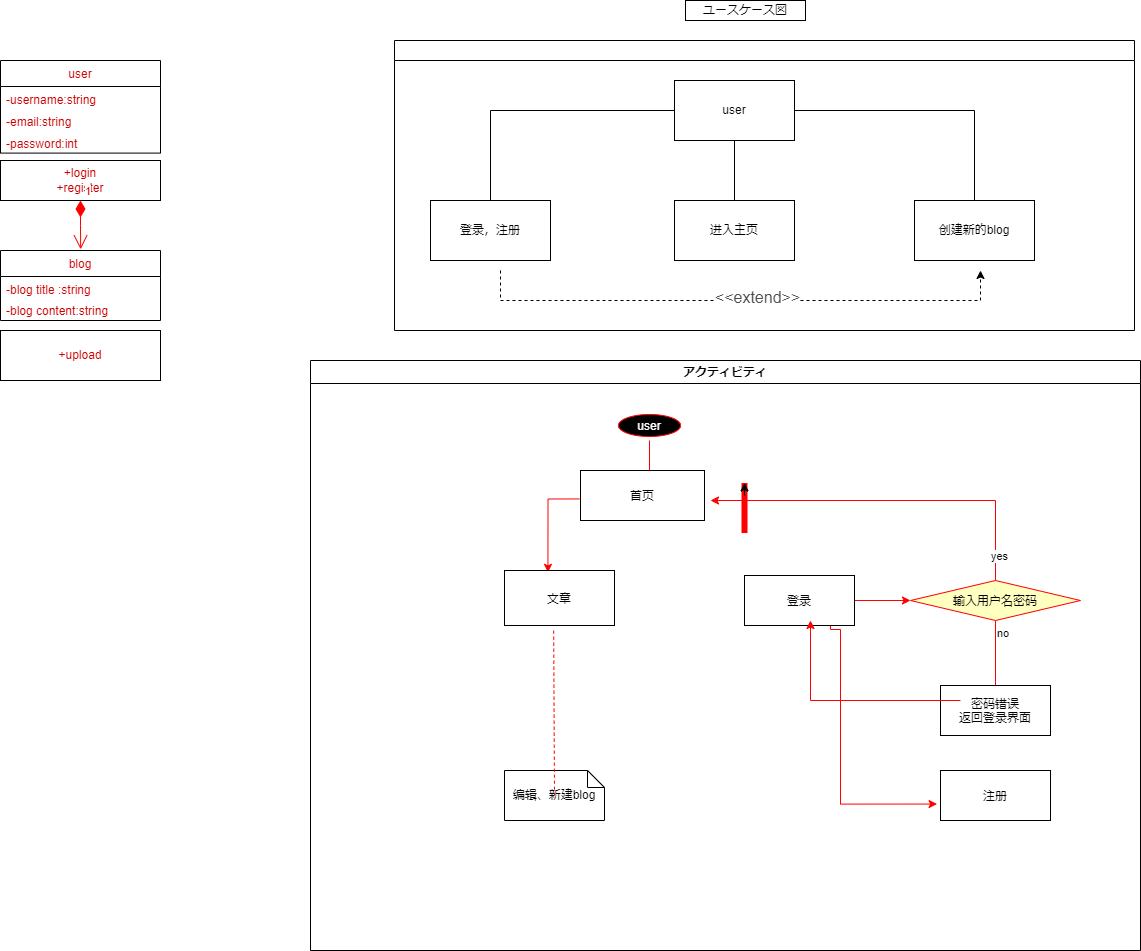

The diagram above was exported from draw.io. Its source (the exported page's mxGraphModel, read from the mxfile embedded in the PNG):
<mxGraphModel dx="1865" dy="547" grid="1" gridSize="10" guides="1" tooltips="1" connect="1" arrows="1" fold="1" page="1" pageScale="1" pageWidth="827" pageHeight="1169" math="0" shadow="0">
  <root>
    <mxCell id="0" />
    <mxCell id="1" parent="0" />
    <mxCell id="dNxyNK7c78bLwvsdeMH5-11" value="" style="swimlane;html=1;startSize=20;horizontal=1;containerType=tree;glass=0;" parent="1" vertex="1">
      <mxGeometry x="44" y="90" width="740" height="290" as="geometry" />
    </mxCell>
    <mxCell id="MEE-5n64z5JgvB7CfafD-5" style="edgeStyle=orthogonalEdgeStyle;rounded=0;orthogonalLoop=1;jettySize=auto;html=1;entryX=0.5;entryY=0;entryDx=0;entryDy=0;" parent="dNxyNK7c78bLwvsdeMH5-11" source="MEE-5n64z5JgvB7CfafD-4" target="MEE-5n64z5JgvB7CfafD-2" edge="1">
      <mxGeometry relative="1" as="geometry" />
    </mxCell>
    <mxCell id="MEE-5n64z5JgvB7CfafD-7" style="edgeStyle=orthogonalEdgeStyle;rounded=0;orthogonalLoop=1;jettySize=auto;html=1;entryX=0.5;entryY=0;entryDx=0;entryDy=0;" parent="dNxyNK7c78bLwvsdeMH5-11" source="MEE-5n64z5JgvB7CfafD-4" target="MEE-5n64z5JgvB7CfafD-1" edge="1">
      <mxGeometry relative="1" as="geometry" />
    </mxCell>
    <mxCell id="MEE-5n64z5JgvB7CfafD-59" style="edgeStyle=orthogonalEdgeStyle;rounded=0;orthogonalLoop=1;jettySize=auto;html=1;entryX=0.5;entryY=0;entryDx=0;entryDy=0;" parent="dNxyNK7c78bLwvsdeMH5-11" source="MEE-5n64z5JgvB7CfafD-4" target="MEE-5n64z5JgvB7CfafD-58" edge="1">
      <mxGeometry relative="1" as="geometry" />
    </mxCell>
    <mxCell id="MEE-5n64z5JgvB7CfafD-4" value="user" style="rounded=0;whiteSpace=wrap;html=1;" parent="dNxyNK7c78bLwvsdeMH5-11" vertex="1">
      <mxGeometry x="280" y="40" width="120" height="60" as="geometry" />
    </mxCell>
    <mxCell id="MEE-5n64z5JgvB7CfafD-2" value="进入主页" style="rounded=0;whiteSpace=wrap;html=1;" parent="dNxyNK7c78bLwvsdeMH5-11" vertex="1">
      <mxGeometry x="280" y="160" width="120" height="60" as="geometry" />
    </mxCell>
    <mxCell id="MEE-5n64z5JgvB7CfafD-1" value="创建新的blog" style="rounded=0;whiteSpace=wrap;html=1;" parent="dNxyNK7c78bLwvsdeMH5-11" vertex="1">
      <mxGeometry x="520" y="160" width="120" height="60" as="geometry" />
    </mxCell>
    <mxCell id="MEE-5n64z5JgvB7CfafD-58" value="登录，注册" style="rounded=0;whiteSpace=wrap;html=1;" parent="dNxyNK7c78bLwvsdeMH5-11" vertex="1">
      <mxGeometry x="36" y="160" width="120" height="60" as="geometry" />
    </mxCell>
    <mxCell id="MEE-5n64z5JgvB7CfafD-8" value="ユースケース図" style="whiteSpace=wrap;html=1;" parent="1" vertex="1">
      <mxGeometry x="335" y="50" width="120" height="20" as="geometry" />
    </mxCell>
    <mxCell id="MEE-5n64z5JgvB7CfafD-18" value="アクティビティ" style="swimlane;whiteSpace=wrap" parent="1" vertex="1">
      <mxGeometry x="-40" y="410" width="830" height="590" as="geometry" />
    </mxCell>
    <mxCell id="MEE-5n64z5JgvB7CfafD-19" value="user" style="ellipse;shape=startState;fillColor=#000000;strokeColor=#ff0000;fontColor=#FFFFFF;" parent="MEE-5n64z5JgvB7CfafD-18" vertex="1">
      <mxGeometry x="304" y="50" width="70" height="30" as="geometry" />
    </mxCell>
    <mxCell id="MEE-5n64z5JgvB7CfafD-20" value="" style="edgeStyle=elbowEdgeStyle;elbow=horizontal;verticalAlign=bottom;endArrow=open;endSize=8;strokeColor=#FF0000;endFill=1;rounded=0" parent="MEE-5n64z5JgvB7CfafD-18" source="MEE-5n64z5JgvB7CfafD-19" edge="1">
      <mxGeometry x="40" y="20" as="geometry">
        <mxPoint x="340" y="120" as="targetPoint" />
        <Array as="points">
          <mxPoint x="339" y="100" />
        </Array>
      </mxGeometry>
    </mxCell>
    <mxCell id="MEE-5n64z5JgvB7CfafD-73" style="edgeStyle=orthogonalEdgeStyle;rounded=0;orthogonalLoop=1;jettySize=auto;html=1;entryX=0.395;entryY=0.034;entryDx=0;entryDy=0;entryPerimeter=0;strokeColor=#FF0000;exitX=-0.009;exitY=0.569;exitDx=0;exitDy=0;exitPerimeter=0;" parent="MEE-5n64z5JgvB7CfafD-18" source="MEE-5n64z5JgvB7CfafD-21" target="MEE-5n64z5JgvB7CfafD-24" edge="1">
      <mxGeometry relative="1" as="geometry">
        <mxPoint x="260" y="135" as="sourcePoint" />
        <Array as="points">
          <mxPoint x="237" y="139" />
        </Array>
      </mxGeometry>
    </mxCell>
    <mxCell id="MEE-5n64z5JgvB7CfafD-21" value="首页" style="" parent="MEE-5n64z5JgvB7CfafD-18" vertex="1">
      <mxGeometry x="270" y="110" width="124" height="50" as="geometry" />
    </mxCell>
    <mxCell id="MEE-5n64z5JgvB7CfafD-70" style="edgeStyle=orthogonalEdgeStyle;rounded=0;orthogonalLoop=1;jettySize=auto;html=1;entryX=0;entryY=0.5;entryDx=0;entryDy=0;strokeColor=#FF0000;" parent="MEE-5n64z5JgvB7CfafD-18" target="MEE-5n64z5JgvB7CfafD-26" edge="1">
      <mxGeometry relative="1" as="geometry">
        <mxPoint x="540" y="240" as="sourcePoint" />
      </mxGeometry>
    </mxCell>
    <mxCell id="MEE-5n64z5JgvB7CfafD-71" style="edgeStyle=orthogonalEdgeStyle;rounded=0;orthogonalLoop=1;jettySize=auto;html=1;entryX=-0.031;entryY=0.671;entryDx=0;entryDy=0;entryPerimeter=0;strokeColor=#FF0000;" parent="MEE-5n64z5JgvB7CfafD-18" target="MEE-5n64z5JgvB7CfafD-61" edge="1">
      <mxGeometry relative="1" as="geometry">
        <mxPoint x="530" y="260" as="sourcePoint" />
        <Array as="points">
          <mxPoint x="520" y="269" />
          <mxPoint x="530" y="269" />
          <mxPoint x="530" y="443" />
        </Array>
      </mxGeometry>
    </mxCell>
    <mxCell id="MEE-5n64z5JgvB7CfafD-22" value="登录" style="" parent="MEE-5n64z5JgvB7CfafD-18" vertex="1">
      <mxGeometry x="434" y="215" width="110" height="50" as="geometry" />
    </mxCell>
    <mxCell id="MEE-5n64z5JgvB7CfafD-24" value="文章" style="" parent="MEE-5n64z5JgvB7CfafD-18" vertex="1">
      <mxGeometry x="194" y="210" width="110" height="55" as="geometry" />
    </mxCell>
    <mxCell id="MEE-5n64z5JgvB7CfafD-68" style="edgeStyle=orthogonalEdgeStyle;rounded=0;orthogonalLoop=1;jettySize=auto;html=1;strokeColor=#FF0000;" parent="MEE-5n64z5JgvB7CfafD-18" source="MEE-5n64z5JgvB7CfafD-26" edge="1">
      <mxGeometry relative="1" as="geometry">
        <mxPoint x="400" y="140" as="targetPoint" />
        <Array as="points">
          <mxPoint x="685" y="140" />
        </Array>
      </mxGeometry>
    </mxCell>
    <mxCell id="MEE-5n64z5JgvB7CfafD-76" value="yes" style="edgeLabel;html=1;align=center;verticalAlign=middle;resizable=0;points=[];" parent="MEE-5n64z5JgvB7CfafD-68" vertex="1" connectable="0">
      <mxGeometry x="-0.8614" y="-3" relative="1" as="geometry">
        <mxPoint as="offset" />
      </mxGeometry>
    </mxCell>
    <mxCell id="MEE-5n64z5JgvB7CfafD-26" value="输入用户名密码" style="rhombus;fillColor=#ffffc0;strokeColor=#ff0000;" parent="MEE-5n64z5JgvB7CfafD-18" vertex="1">
      <mxGeometry x="600" y="220" width="170" height="40" as="geometry" />
    </mxCell>
    <mxCell id="MEE-5n64z5JgvB7CfafD-28" value="no" style="edgeStyle=elbowEdgeStyle;elbow=horizontal;align=left;verticalAlign=top;endArrow=open;endSize=8;strokeColor=#FF0000;endFill=1;rounded=0" parent="MEE-5n64z5JgvB7CfafD-18" source="MEE-5n64z5JgvB7CfafD-26" target="MEE-5n64z5JgvB7CfafD-32" edge="1">
      <mxGeometry x="-1" relative="1" as="geometry">
        <mxPoint x="190" y="305" as="targetPoint" />
      </mxGeometry>
    </mxCell>
    <mxCell id="MEE-5n64z5JgvB7CfafD-32" value="密码错误&#10;返回登录界面" style="" parent="MEE-5n64z5JgvB7CfafD-18" vertex="1">
      <mxGeometry x="630" y="325" width="110" height="50" as="geometry" />
    </mxCell>
    <mxCell id="MEE-5n64z5JgvB7CfafD-33" value="编辑、新建blog" style="shape=note;whiteSpace=wrap;size=17;" parent="MEE-5n64z5JgvB7CfafD-18" vertex="1">
      <mxGeometry x="194" y="410" width="100" height="50" as="geometry" />
    </mxCell>
    <mxCell id="MEE-5n64z5JgvB7CfafD-34" value="" style="endArrow=none;strokeColor=#FF0000;endFill=0;rounded=0;dashed=1;exitX=0.447;exitY=1.094;exitDx=0;exitDy=0;exitPerimeter=0;" parent="MEE-5n64z5JgvB7CfafD-18" source="MEE-5n64z5JgvB7CfafD-24" target="MEE-5n64z5JgvB7CfafD-33" edge="1">
      <mxGeometry relative="1" as="geometry">
        <mxPoint x="230" y="310" as="sourcePoint" />
      </mxGeometry>
    </mxCell>
    <mxCell id="MEE-5n64z5JgvB7CfafD-61" value="注册" style="" parent="MEE-5n64z5JgvB7CfafD-18" vertex="1">
      <mxGeometry x="630" y="410" width="110" height="50" as="geometry" />
    </mxCell>
    <mxCell id="MEE-5n64z5JgvB7CfafD-30" value="" style="shape=line;strokeWidth=6;strokeColor=#ff0000;rotation=90" parent="MEE-5n64z5JgvB7CfafD-18" vertex="1">
      <mxGeometry x="409" y="140" width="50" height="15" as="geometry" />
    </mxCell>
    <mxCell id="MEE-5n64z5JgvB7CfafD-66" style="edgeStyle=orthogonalEdgeStyle;rounded=0;orthogonalLoop=1;jettySize=auto;html=1;exitX=0.25;exitY=0.5;exitDx=0;exitDy=0;exitPerimeter=0;entryX=0;entryY=0.5;entryDx=0;entryDy=0;entryPerimeter=0;" parent="MEE-5n64z5JgvB7CfafD-18" source="MEE-5n64z5JgvB7CfafD-30" target="MEE-5n64z5JgvB7CfafD-30" edge="1">
      <mxGeometry relative="1" as="geometry" />
    </mxCell>
    <mxCell id="MEE-5n64z5JgvB7CfafD-47" style="edgeStyle=orthogonalEdgeStyle;rounded=0;orthogonalLoop=1;jettySize=auto;html=1;dashed=1;startArrow=none;" parent="1" edge="1">
      <mxGeometry relative="1" as="geometry">
        <mxPoint x="630" y="320" as="targetPoint" />
        <mxPoint x="150" y="320" as="sourcePoint" />
        <Array as="points">
          <mxPoint x="150" y="350" />
          <mxPoint x="630" y="350" />
        </Array>
      </mxGeometry>
    </mxCell>
    <mxCell id="MEE-5n64z5JgvB7CfafD-48" value="&lt;span style=&quot;color: rgba(0 , 0 , 0 , 0) ; font-family: monospace ; font-size: 0px ; background-color: rgb(248 , 249 , 250)&quot;&gt;%3CmxGraphModel%3E%3Croot%3E%3CmxCell%20id%3D%220%22%2F%3E%3CmxCell%20id%3D%221%22%20parent%3D%220%22%2F%3E%3CmxCell%20id%3D%222%22%20value%3D%22%26lt%3Bspan%20style%3D%26quot%3Bcolor%3A%20rgb(77%20%2C%2077%20%2C%2077)%20%3B%20font-family%3A%20%2C%20%26amp%3B%2334%3Bsf%20ui%20text%26amp%3B%2334%3B%20%2C%20%26amp%3B%2334%3Barial%26amp%3B%2334%3B%20%2C%20%26amp%3B%2334%3Bpingfang%20sc%26amp%3B%2334%3B%20%2C%20%26amp%3B%2334%3Bhiragino%20sans%20gb%26amp%3B%2334%3B%20%2C%20%26amp%3B%2334%3Bmicrosoft%20yahei%26amp%3B%2334%3B%20%2C%20%26amp%3B%2334%3Bwenquanyi%20micro%20hei%26amp%3B%2334%3B%20%2C%20sans-serif%20%2C%20%26amp%3B%2334%3Bsimhei%26amp%3B%2334%3B%20%2C%20%26amp%3B%2334%3Bsimsun%26amp%3B%2334%3B%20%3B%20font-size%3A%2016px%20%3B%20background-color%3A%20rgb(255%20%2C%20255%20%2C%20255)%26quot%3B%26gt%3B%26amp%3Blt%3B%26amp%3Blt%3Binclude%26amp%3Bgt%3B%26amp%3Bgt%3B%26lt%3B%2Fspan%26gt%3B%22%20style%3D%22text%3Bhtml%3D1%3Balign%3Dcenter%3BverticalAlign%3Dmiddle%3Bresizable%3D0%3Bpoints%3D%5B%5D%3Bautosize%3D1%3BstrokeColor%3Dnone%3BfillColor%3Dnone%3B%22%20vertex%3D%221%22%20parent%3D%221%22%3E%3CmxGeometry%20x%3D%22100%22%20y%3D%22200%22%20width%3D%22100%22%20height%3D%2220%22%20as%3D%22geometry%22%2F%3E%3C%2FmxCell%3E%3C%2Froot%3E%3C%2FmxGraphModel%3E&lt;/span&gt;" style="edgeLabel;html=1;align=center;verticalAlign=middle;resizable=0;points=[];" parent="MEE-5n64z5JgvB7CfafD-47" vertex="1" connectable="0">
      <mxGeometry x="0.3189" y="-2" relative="1" as="geometry">
        <mxPoint x="-1" as="offset" />
      </mxGeometry>
    </mxCell>
    <mxCell id="MEE-5n64z5JgvB7CfafD-54" value="&lt;span style=&quot;color: rgb(77 , 77 , 77) ; font-family: , &amp;#34;sf ui text&amp;#34; , &amp;#34;arial&amp;#34; , &amp;#34;pingfang sc&amp;#34; , &amp;#34;hiragino sans gb&amp;#34; , &amp;#34;microsoft yahei&amp;#34; , &amp;#34;wenquanyi micro hei&amp;#34; , sans-serif , &amp;#34;simhei&amp;#34; , &amp;#34;simsun&amp;#34; ; font-size: 16px&quot;&gt;&amp;lt;&amp;lt;extend&amp;gt;&amp;gt;&lt;/span&gt;" style="edgeLabel;html=1;align=center;verticalAlign=middle;resizable=0;points=[];" parent="MEE-5n64z5JgvB7CfafD-47" vertex="1" connectable="0">
      <mxGeometry x="0.0632" y="4" relative="1" as="geometry">
        <mxPoint x="-1" as="offset" />
      </mxGeometry>
    </mxCell>
    <mxCell id="MEE-5n64z5JgvB7CfafD-69" style="edgeStyle=orthogonalEdgeStyle;rounded=0;orthogonalLoop=1;jettySize=auto;html=1;strokeColor=#FF0000;" parent="1" edge="1">
      <mxGeometry relative="1" as="geometry">
        <mxPoint x="460" y="670" as="targetPoint" />
        <mxPoint x="610" y="750" as="sourcePoint" />
      </mxGeometry>
    </mxCell>
    <mxCell id="Kfaes0U0ViYOwnK_XMh0-17" value="" style="group" vertex="1" connectable="0" parent="1">
      <mxGeometry x="-350" y="110" width="160" height="320" as="geometry" />
    </mxCell>
    <mxCell id="Kfaes0U0ViYOwnK_XMh0-7" value="" style="group" vertex="1" connectable="0" parent="Kfaes0U0ViYOwnK_XMh0-17">
      <mxGeometry width="160" height="140" as="geometry" />
    </mxCell>
    <mxCell id="Kfaes0U0ViYOwnK_XMh0-1" value="user" style="swimlane;fontStyle=0;childLayout=stackLayout;horizontal=1;startSize=26;fillColor=none;horizontalStack=0;resizeParent=1;resizeParentMax=0;resizeLast=0;collapsible=1;marginBottom=0;fontColor=#CC0000;" vertex="1" parent="Kfaes0U0ViYOwnK_XMh0-7">
      <mxGeometry width="160" height="92.58536585365854" as="geometry">
        <mxRectangle x="-730" y="110" width="60" height="26" as="alternateBounds" />
      </mxGeometry>
    </mxCell>
    <mxCell id="Kfaes0U0ViYOwnK_XMh0-2" value="-username:string" style="text;strokeColor=none;fillColor=none;align=left;verticalAlign=top;spacingLeft=4;spacingRight=4;overflow=hidden;rotatable=0;points=[[0,0.5],[1,0.5]];portConstraint=eastwest;fontColor=#CC0000;" vertex="1" parent="Kfaes0U0ViYOwnK_XMh0-1">
      <mxGeometry y="26" width="160" height="22.195121951219512" as="geometry" />
    </mxCell>
    <mxCell id="Kfaes0U0ViYOwnK_XMh0-3" value="-email:string" style="text;strokeColor=none;fillColor=none;align=left;verticalAlign=top;spacingLeft=4;spacingRight=4;overflow=hidden;rotatable=0;points=[[0,0.5],[1,0.5]];portConstraint=eastwest;fontColor=#CC0000;" vertex="1" parent="Kfaes0U0ViYOwnK_XMh0-1">
      <mxGeometry y="48.19512195121951" width="160" height="22.195121951219512" as="geometry" />
    </mxCell>
    <mxCell id="Kfaes0U0ViYOwnK_XMh0-4" value="-password:int" style="text;strokeColor=none;fillColor=none;align=left;verticalAlign=top;spacingLeft=4;spacingRight=4;overflow=hidden;rotatable=0;points=[[0,0.5],[1,0.5]];portConstraint=eastwest;fontColor=#CC0000;" vertex="1" parent="Kfaes0U0ViYOwnK_XMh0-1">
      <mxGeometry y="70.39024390243902" width="160" height="22.195121951219512" as="geometry" />
    </mxCell>
    <mxCell id="Kfaes0U0ViYOwnK_XMh0-6" value="+login&lt;br&gt;+register" style="rounded=0;whiteSpace=wrap;html=1;fontColor=#CC0000;" vertex="1" parent="Kfaes0U0ViYOwnK_XMh0-7">
      <mxGeometry y="100" width="160" height="40" as="geometry" />
    </mxCell>
    <mxCell id="Kfaes0U0ViYOwnK_XMh0-8" value="" style="group" vertex="1" connectable="0" parent="Kfaes0U0ViYOwnK_XMh0-17">
      <mxGeometry y="190" width="160" height="130" as="geometry" />
    </mxCell>
    <mxCell id="Kfaes0U0ViYOwnK_XMh0-9" value="blog" style="swimlane;fontStyle=0;childLayout=stackLayout;horizontal=1;startSize=26;fillColor=none;horizontalStack=0;resizeParent=1;resizeParentMax=0;resizeLast=0;collapsible=1;marginBottom=0;fontColor=#CC0000;" vertex="1" parent="Kfaes0U0ViYOwnK_XMh0-8">
      <mxGeometry width="160" height="69.99975609756098" as="geometry">
        <mxRectangle x="-730" y="110" width="60" height="26" as="alternateBounds" />
      </mxGeometry>
    </mxCell>
    <mxCell id="Kfaes0U0ViYOwnK_XMh0-10" value="-blog title :string" style="text;strokeColor=none;fillColor=none;align=left;verticalAlign=top;spacingLeft=4;spacingRight=4;overflow=hidden;rotatable=0;points=[[0,0.5],[1,0.5]];portConstraint=eastwest;fontColor=#CC0000;" vertex="1" parent="Kfaes0U0ViYOwnK_XMh0-9">
      <mxGeometry y="26" width="160" height="20.60975609756097" as="geometry" />
    </mxCell>
    <mxCell id="Kfaes0U0ViYOwnK_XMh0-11" value="-blog content:string" style="text;strokeColor=none;fillColor=none;align=left;verticalAlign=top;spacingLeft=4;spacingRight=4;overflow=hidden;rotatable=0;points=[[0,0.5],[1,0.5]];portConstraint=eastwest;fontColor=#CC0000;" vertex="1" parent="Kfaes0U0ViYOwnK_XMh0-9">
      <mxGeometry y="46.609756097560975" width="160" height="23.39" as="geometry" />
    </mxCell>
    <mxCell id="Kfaes0U0ViYOwnK_XMh0-13" value="+upload" style="rounded=0;whiteSpace=wrap;html=1;fontColor=#CC0000;" vertex="1" parent="Kfaes0U0ViYOwnK_XMh0-8">
      <mxGeometry y="80" width="160" height="50" as="geometry" />
    </mxCell>
    <mxCell id="Kfaes0U0ViYOwnK_XMh0-16" value="1" style="endArrow=open;html=1;endSize=12;startArrow=diamondThin;startSize=14;startFill=1;edgeStyle=orthogonalEdgeStyle;align=left;verticalAlign=bottom;rounded=0;fontColor=#CC0000;strokeColor=#FF0000;entryX=0.501;entryY=-0.017;entryDx=0;entryDy=0;entryPerimeter=0;" edge="1" parent="Kfaes0U0ViYOwnK_XMh0-17" target="Kfaes0U0ViYOwnK_XMh0-9">
      <mxGeometry x="-1" y="3" relative="1" as="geometry">
        <mxPoint x="80" y="140" as="sourcePoint" />
        <mxPoint x="80" y="130" as="targetPoint" />
      </mxGeometry>
    </mxCell>
  </root>
</mxGraphModel>